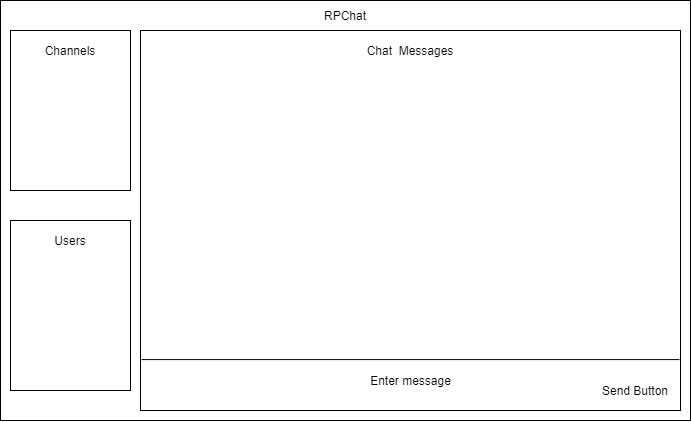

The diagram above was exported from draw.io. Its source (the exported page's mxGraphModel, read from the mxfile embedded in the PNG):
<mxGraphModel dx="1183" dy="1057" grid="1" gridSize="10" guides="1" tooltips="1" connect="1" arrows="1" fold="1" page="1" pageScale="1" pageWidth="850" pageHeight="1100" math="0" shadow="0">
  <root>
    <mxCell id="0" />
    <mxCell id="1" parent="0" />
    <mxCell id="SdI2WJHjlennS1IOtZKi-1" value="" style="rounded=0;whiteSpace=wrap;html=1;" vertex="1" parent="1">
      <mxGeometry x="70" y="250" width="690" height="420" as="geometry" />
    </mxCell>
    <mxCell id="SdI2WJHjlennS1IOtZKi-2" value="" style="rounded=0;whiteSpace=wrap;html=1;" vertex="1" parent="1">
      <mxGeometry x="80" y="280" width="120" height="160" as="geometry" />
    </mxCell>
    <mxCell id="SdI2WJHjlennS1IOtZKi-3" value="Channels" style="text;html=1;strokeColor=none;fillColor=none;align=center;verticalAlign=middle;whiteSpace=wrap;rounded=0;" vertex="1" parent="1">
      <mxGeometry x="95" y="290" width="90" height="20" as="geometry" />
    </mxCell>
    <mxCell id="SdI2WJHjlennS1IOtZKi-5" value="" style="rounded=0;whiteSpace=wrap;html=1;" vertex="1" parent="1">
      <mxGeometry x="210" y="280" width="540" height="380" as="geometry" />
    </mxCell>
    <mxCell id="SdI2WJHjlennS1IOtZKi-6" value="Chat&amp;nbsp; Messages" style="text;html=1;strokeColor=none;fillColor=none;align=center;verticalAlign=middle;whiteSpace=wrap;rounded=0;" vertex="1" parent="1">
      <mxGeometry x="430" y="290" width="100" height="20" as="geometry" />
    </mxCell>
    <mxCell id="SdI2WJHjlennS1IOtZKi-8" value="" style="endArrow=none;html=1;entryX=0.002;entryY=0.866;entryDx=0;entryDy=0;entryPerimeter=0;exitX=0.998;exitY=0.866;exitDx=0;exitDy=0;exitPerimeter=0;" edge="1" parent="1" source="SdI2WJHjlennS1IOtZKi-5" target="SdI2WJHjlennS1IOtZKi-5">
      <mxGeometry width="50" height="50" relative="1" as="geometry">
        <mxPoint x="750" y="609" as="sourcePoint" />
        <mxPoint x="460" y="560" as="targetPoint" />
      </mxGeometry>
    </mxCell>
    <mxCell id="SdI2WJHjlennS1IOtZKi-9" value="Send Button" style="text;html=1;strokeColor=none;fillColor=none;align=center;verticalAlign=middle;whiteSpace=wrap;rounded=0;" vertex="1" parent="1">
      <mxGeometry x="670" y="630" width="70" height="20" as="geometry" />
    </mxCell>
    <mxCell id="SdI2WJHjlennS1IOtZKi-10" value="Enter message" style="text;html=1;strokeColor=none;fillColor=none;align=center;verticalAlign=middle;whiteSpace=wrap;rounded=0;" vertex="1" parent="1">
      <mxGeometry x="412.5" y="620" width="135" height="20" as="geometry" />
    </mxCell>
    <mxCell id="SdI2WJHjlennS1IOtZKi-11" value="" style="rounded=0;whiteSpace=wrap;html=1;" vertex="1" parent="1">
      <mxGeometry x="80" y="470" width="120" height="170" as="geometry" />
    </mxCell>
    <mxCell id="SdI2WJHjlennS1IOtZKi-12" value="Users" style="text;html=1;strokeColor=none;fillColor=none;align=center;verticalAlign=middle;whiteSpace=wrap;rounded=0;" vertex="1" parent="1">
      <mxGeometry x="120" y="480" width="40" height="20" as="geometry" />
    </mxCell>
    <mxCell id="SdI2WJHjlennS1IOtZKi-13" value="RPChat" style="text;html=1;strokeColor=none;fillColor=none;align=center;verticalAlign=middle;whiteSpace=wrap;rounded=0;" vertex="1" parent="1">
      <mxGeometry x="385" y="260" width="60" height="10" as="geometry" />
    </mxCell>
  </root>
</mxGraphModel>